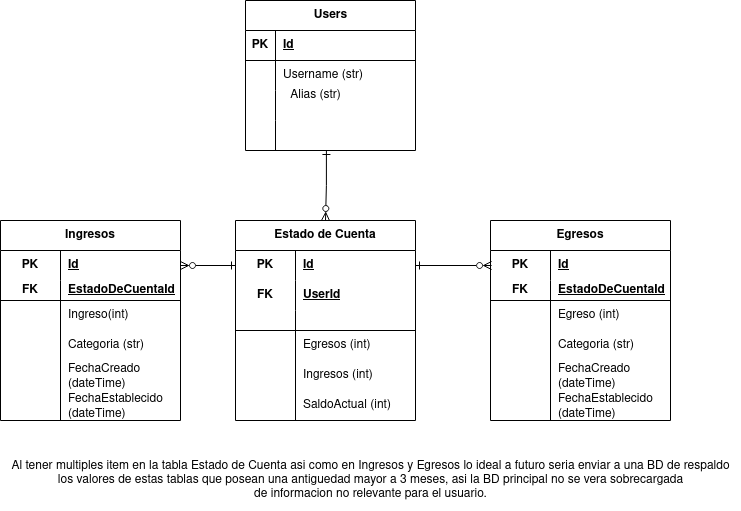

The diagram above was exported from draw.io. Its source (the exported page's mxGraphModel, read from the mxfile embedded in the PNG):
<mxGraphModel dx="1434" dy="793" grid="1" gridSize="10" guides="1" tooltips="1" connect="0" arrows="1" fold="1" page="1" pageScale="1" pageWidth="850" pageHeight="1100" math="0" shadow="0">
  <root>
    <mxCell id="0" />
    <mxCell id="1" parent="0" />
    <mxCell id="S8dC5ezdZBw-H-QVNp85-114" style="edgeStyle=orthogonalEdgeStyle;rounded=0;orthogonalLoop=1;jettySize=auto;html=1;exitX=0.476;exitY=1;exitDx=0;exitDy=0;entryX=0.5;entryY=0;entryDx=0;entryDy=0;strokeColor=default;startArrow=ERone;startFill=0;endArrow=ERzeroToMany;endFill=0;exitPerimeter=0;" parent="1" source="S8dC5ezdZBw-H-QVNp85-11" target="S8dC5ezdZBw-H-QVNp85-99" edge="1">
      <mxGeometry relative="1" as="geometry">
        <mxPoint x="375" y="211" as="sourcePoint" />
        <mxPoint x="375" y="321" as="targetPoint" />
      </mxGeometry>
    </mxCell>
    <mxCell id="S8dC5ezdZBw-H-QVNp85-1" value="&lt;div&gt;Users&lt;/div&gt;" style="shape=table;startSize=30;container=1;collapsible=1;childLayout=tableLayout;fixedRows=1;rowLines=0;fontStyle=1;align=center;resizeLast=1;html=1;" parent="1" vertex="1">
      <mxGeometry x="295" y="50" width="170" height="150" as="geometry" />
    </mxCell>
    <mxCell id="S8dC5ezdZBw-H-QVNp85-2" value="" style="shape=tableRow;horizontal=0;startSize=0;swimlaneHead=0;swimlaneBody=0;fillColor=none;collapsible=0;dropTarget=0;points=[[0,0.5],[1,0.5]];portConstraint=eastwest;top=0;left=0;right=0;bottom=1;" parent="S8dC5ezdZBw-H-QVNp85-1" vertex="1">
      <mxGeometry y="30" width="170" height="30" as="geometry" />
    </mxCell>
    <mxCell id="S8dC5ezdZBw-H-QVNp85-3" value="PK" style="shape=partialRectangle;connectable=0;fillColor=none;top=0;left=0;bottom=0;right=0;fontStyle=1;overflow=hidden;whiteSpace=wrap;html=1;" parent="S8dC5ezdZBw-H-QVNp85-2" vertex="1">
      <mxGeometry width="30" height="30" as="geometry">
        <mxRectangle width="30" height="30" as="alternateBounds" />
      </mxGeometry>
    </mxCell>
    <mxCell id="S8dC5ezdZBw-H-QVNp85-4" value="Id" style="shape=partialRectangle;connectable=0;fillColor=none;top=0;left=0;bottom=0;right=0;align=left;spacingLeft=6;fontStyle=5;overflow=hidden;whiteSpace=wrap;html=1;" parent="S8dC5ezdZBw-H-QVNp85-2" vertex="1">
      <mxGeometry x="30" width="140" height="30" as="geometry">
        <mxRectangle width="140" height="30" as="alternateBounds" />
      </mxGeometry>
    </mxCell>
    <mxCell id="S8dC5ezdZBw-H-QVNp85-5" value="" style="shape=tableRow;horizontal=0;startSize=0;swimlaneHead=0;swimlaneBody=0;fillColor=none;collapsible=0;dropTarget=0;points=[[0,0.5],[1,0.5]];portConstraint=eastwest;top=0;left=0;right=0;bottom=0;" parent="S8dC5ezdZBw-H-QVNp85-1" vertex="1">
      <mxGeometry y="60" width="170" height="30" as="geometry" />
    </mxCell>
    <mxCell id="S8dC5ezdZBw-H-QVNp85-6" value="" style="shape=partialRectangle;connectable=0;fillColor=none;top=0;left=0;bottom=0;right=0;editable=1;overflow=hidden;whiteSpace=wrap;html=1;" parent="S8dC5ezdZBw-H-QVNp85-5" vertex="1">
      <mxGeometry width="30" height="30" as="geometry">
        <mxRectangle width="30" height="30" as="alternateBounds" />
      </mxGeometry>
    </mxCell>
    <mxCell id="S8dC5ezdZBw-H-QVNp85-7" value="Username (str)" style="shape=partialRectangle;connectable=0;fillColor=none;top=0;left=0;bottom=0;right=0;align=left;spacingLeft=6;overflow=hidden;whiteSpace=wrap;html=1;" parent="S8dC5ezdZBw-H-QVNp85-5" vertex="1">
      <mxGeometry x="30" width="140" height="30" as="geometry">
        <mxRectangle width="140" height="30" as="alternateBounds" />
      </mxGeometry>
    </mxCell>
    <mxCell id="S8dC5ezdZBw-H-QVNp85-8" value="" style="shape=tableRow;horizontal=0;startSize=0;swimlaneHead=0;swimlaneBody=0;fillColor=none;collapsible=0;dropTarget=0;points=[[0,0.5],[1,0.5]];portConstraint=eastwest;top=0;left=0;right=0;bottom=0;" parent="S8dC5ezdZBw-H-QVNp85-1" vertex="1">
      <mxGeometry y="90" width="170" height="30" as="geometry" />
    </mxCell>
    <mxCell id="S8dC5ezdZBw-H-QVNp85-9" value="" style="shape=partialRectangle;connectable=0;fillColor=none;top=0;left=0;bottom=0;right=0;editable=1;overflow=hidden;whiteSpace=wrap;html=1;" parent="S8dC5ezdZBw-H-QVNp85-8" vertex="1">
      <mxGeometry width="30" height="30" as="geometry">
        <mxRectangle width="30" height="30" as="alternateBounds" />
      </mxGeometry>
    </mxCell>
    <mxCell id="S8dC5ezdZBw-H-QVNp85-10" value="" style="shape=partialRectangle;connectable=0;fillColor=none;top=0;left=0;bottom=0;right=0;align=left;spacingLeft=6;overflow=hidden;whiteSpace=wrap;html=1;" parent="S8dC5ezdZBw-H-QVNp85-8" vertex="1">
      <mxGeometry x="30" width="140" height="30" as="geometry">
        <mxRectangle width="140" height="30" as="alternateBounds" />
      </mxGeometry>
    </mxCell>
    <mxCell id="S8dC5ezdZBw-H-QVNp85-11" value="" style="shape=tableRow;horizontal=0;startSize=0;swimlaneHead=0;swimlaneBody=0;fillColor=none;collapsible=0;dropTarget=0;points=[[0,0.5],[1,0.5]];portConstraint=eastwest;top=0;left=0;right=0;bottom=0;" parent="S8dC5ezdZBw-H-QVNp85-1" vertex="1">
      <mxGeometry y="120" width="170" height="30" as="geometry" />
    </mxCell>
    <mxCell id="S8dC5ezdZBw-H-QVNp85-12" value="" style="shape=partialRectangle;connectable=0;fillColor=none;top=0;left=0;bottom=0;right=0;editable=1;overflow=hidden;whiteSpace=wrap;html=1;" parent="S8dC5ezdZBw-H-QVNp85-11" vertex="1">
      <mxGeometry width="30" height="30" as="geometry">
        <mxRectangle width="30" height="30" as="alternateBounds" />
      </mxGeometry>
    </mxCell>
    <mxCell id="S8dC5ezdZBw-H-QVNp85-13" value="" style="shape=partialRectangle;connectable=0;fillColor=none;top=0;left=0;bottom=0;right=0;align=left;spacingLeft=6;overflow=hidden;whiteSpace=wrap;html=1;" parent="S8dC5ezdZBw-H-QVNp85-11" vertex="1">
      <mxGeometry x="30" width="140" height="30" as="geometry">
        <mxRectangle width="140" height="30" as="alternateBounds" />
      </mxGeometry>
    </mxCell>
    <mxCell id="S8dC5ezdZBw-H-QVNp85-99" value="Estado de Cuenta" style="shape=table;startSize=30;container=1;collapsible=1;childLayout=tableLayout;fixedRows=1;rowLines=0;fontStyle=1;align=center;resizeLast=1;html=1;whiteSpace=wrap;columnLines=1;" parent="1" vertex="1">
      <mxGeometry x="285" y="270" width="180" height="200" as="geometry">
        <mxRectangle x="590" y="60" width="210" height="30" as="alternateBounds" />
      </mxGeometry>
    </mxCell>
    <mxCell id="S8dC5ezdZBw-H-QVNp85-100" value="" style="shape=tableRow;horizontal=0;startSize=0;swimlaneHead=0;swimlaneBody=0;fillColor=none;collapsible=0;dropTarget=0;points=[[0,0.5],[1,0.5]];portConstraint=eastwest;top=0;left=0;right=0;bottom=0;html=1;" parent="S8dC5ezdZBw-H-QVNp85-99" vertex="1">
      <mxGeometry y="30" width="180" height="30" as="geometry" />
    </mxCell>
    <mxCell id="S8dC5ezdZBw-H-QVNp85-101" value="PK" style="shape=partialRectangle;connectable=0;fillColor=none;top=0;left=0;bottom=0;right=0;fontStyle=1;overflow=hidden;html=1;whiteSpace=wrap;" parent="S8dC5ezdZBw-H-QVNp85-100" vertex="1">
      <mxGeometry width="60" height="30" as="geometry">
        <mxRectangle width="60" height="30" as="alternateBounds" />
      </mxGeometry>
    </mxCell>
    <mxCell id="S8dC5ezdZBw-H-QVNp85-102" value="Id" style="shape=partialRectangle;connectable=0;fillColor=none;top=0;left=0;bottom=0;right=0;align=left;spacingLeft=6;fontStyle=5;overflow=hidden;html=1;whiteSpace=wrap;" parent="S8dC5ezdZBw-H-QVNp85-100" vertex="1">
      <mxGeometry x="60" width="120" height="30" as="geometry">
        <mxRectangle width="120" height="30" as="alternateBounds" />
      </mxGeometry>
    </mxCell>
    <mxCell id="S8dC5ezdZBw-H-QVNp85-103" value="" style="shape=tableRow;horizontal=0;startSize=0;swimlaneHead=0;swimlaneBody=0;fillColor=none;collapsible=0;dropTarget=0;points=[[0,0.5],[1,0.5]];portConstraint=eastwest;top=0;left=0;right=0;bottom=0;html=1;" parent="S8dC5ezdZBw-H-QVNp85-99" vertex="1">
      <mxGeometry y="60" width="180" height="30" as="geometry" />
    </mxCell>
    <mxCell id="S8dC5ezdZBw-H-QVNp85-104" value="FK" style="shape=partialRectangle;connectable=0;fillColor=none;top=0;left=0;bottom=0;right=0;fontStyle=1;overflow=hidden;html=1;whiteSpace=wrap;" parent="S8dC5ezdZBw-H-QVNp85-103" vertex="1">
      <mxGeometry width="60" height="30" as="geometry">
        <mxRectangle width="60" height="30" as="alternateBounds" />
      </mxGeometry>
    </mxCell>
    <mxCell id="S8dC5ezdZBw-H-QVNp85-105" value="UserId" style="shape=partialRectangle;connectable=0;fillColor=none;top=0;left=0;bottom=0;right=0;align=left;spacingLeft=6;fontStyle=5;overflow=hidden;html=1;whiteSpace=wrap;" parent="S8dC5ezdZBw-H-QVNp85-103" vertex="1">
      <mxGeometry x="60" width="120" height="30" as="geometry">
        <mxRectangle width="120" height="30" as="alternateBounds" />
      </mxGeometry>
    </mxCell>
    <mxCell id="S8dC5ezdZBw-H-QVNp85-109" value="" style="shape=tableRow;horizontal=0;startSize=0;swimlaneHead=0;swimlaneBody=0;fillColor=none;collapsible=0;dropTarget=0;points=[[0,0.5],[1,0.5]];portConstraint=eastwest;top=0;left=0;right=0;bottom=1;html=1;" parent="S8dC5ezdZBw-H-QVNp85-99" vertex="1">
      <mxGeometry y="90" width="180" height="20" as="geometry" />
    </mxCell>
    <mxCell id="S8dC5ezdZBw-H-QVNp85-110" value="" style="shape=partialRectangle;connectable=0;fillColor=none;top=0;left=0;bottom=0;right=0;editable=1;overflow=hidden;html=1;whiteSpace=wrap;" parent="S8dC5ezdZBw-H-QVNp85-109" vertex="1">
      <mxGeometry width="60" height="20" as="geometry">
        <mxRectangle width="60" height="20" as="alternateBounds" />
      </mxGeometry>
    </mxCell>
    <mxCell id="S8dC5ezdZBw-H-QVNp85-111" value="" style="shape=partialRectangle;connectable=0;fillColor=none;top=0;left=0;bottom=0;right=0;align=left;spacingLeft=6;overflow=hidden;html=1;whiteSpace=wrap;" parent="S8dC5ezdZBw-H-QVNp85-109" vertex="1">
      <mxGeometry x="60" width="120" height="20" as="geometry">
        <mxRectangle width="120" height="20" as="alternateBounds" />
      </mxGeometry>
    </mxCell>
    <mxCell id="S8dC5ezdZBw-H-QVNp85-106" value="" style="shape=tableRow;horizontal=0;startSize=0;swimlaneHead=0;swimlaneBody=0;fillColor=none;collapsible=0;dropTarget=0;points=[[0,0.5],[1,0.5]];portConstraint=eastwest;top=0;left=0;right=0;bottom=0;html=1;strokeColor=default;" parent="S8dC5ezdZBw-H-QVNp85-99" vertex="1">
      <mxGeometry y="110" width="180" height="30" as="geometry" />
    </mxCell>
    <mxCell id="S8dC5ezdZBw-H-QVNp85-107" value="" style="shape=partialRectangle;connectable=0;fillColor=none;top=0;left=0;bottom=0;right=0;editable=1;overflow=hidden;html=1;whiteSpace=wrap;" parent="S8dC5ezdZBw-H-QVNp85-106" vertex="1">
      <mxGeometry width="60" height="30" as="geometry">
        <mxRectangle width="60" height="30" as="alternateBounds" />
      </mxGeometry>
    </mxCell>
    <mxCell id="S8dC5ezdZBw-H-QVNp85-108" value="" style="shape=partialRectangle;connectable=0;fillColor=none;top=0;left=0;bottom=0;right=0;align=left;spacingLeft=6;overflow=hidden;html=1;whiteSpace=wrap;" parent="S8dC5ezdZBw-H-QVNp85-106" vertex="1">
      <mxGeometry x="60" width="120" height="30" as="geometry">
        <mxRectangle width="120" height="30" as="alternateBounds" />
      </mxGeometry>
    </mxCell>
    <mxCell id="S8dC5ezdZBw-H-QVNp85-112" value="Ingresos (int)" style="shape=partialRectangle;connectable=0;fillColor=none;top=0;left=1;bottom=0;right=0;align=left;spacingLeft=6;overflow=hidden;html=1;whiteSpace=wrap;labelBorderColor=none;" parent="1" vertex="1">
      <mxGeometry x="345" y="410" width="120" height="30" as="geometry">
        <mxRectangle width="120" height="30" as="alternateBounds" />
      </mxGeometry>
    </mxCell>
    <mxCell id="S8dC5ezdZBw-H-QVNp85-116" style="edgeStyle=orthogonalEdgeStyle;rounded=0;orthogonalLoop=1;jettySize=auto;html=1;exitX=0;exitY=0.5;exitDx=0;exitDy=0;entryX=1;entryY=0.5;entryDx=0;entryDy=0;endArrow=ERzeroToMany;endFill=0;startArrow=ERone;startFill=0;" parent="1" source="S8dC5ezdZBw-H-QVNp85-100" edge="1">
      <mxGeometry relative="1" as="geometry">
        <mxPoint x="230" y="315" as="targetPoint" />
      </mxGeometry>
    </mxCell>
    <mxCell id="S8dC5ezdZBw-H-QVNp85-119" value="SaldoActual (int)" style="shape=partialRectangle;connectable=0;fillColor=none;top=0;left=1;bottom=0;right=0;align=left;spacingLeft=6;overflow=hidden;html=1;whiteSpace=wrap;labelBorderColor=none;" parent="1" vertex="1">
      <mxGeometry x="345" y="440" width="120" height="30" as="geometry">
        <mxRectangle width="120" height="30" as="alternateBounds" />
      </mxGeometry>
    </mxCell>
    <mxCell id="trlPcw0KU7SwA2rKv600-1" value="Egresos" style="shape=table;startSize=30;container=1;collapsible=1;childLayout=tableLayout;fixedRows=1;rowLines=0;fontStyle=1;align=center;resizeLast=1;html=1;whiteSpace=wrap;" parent="1" vertex="1">
      <mxGeometry x="540" y="270" width="180" height="200" as="geometry" />
    </mxCell>
    <mxCell id="trlPcw0KU7SwA2rKv600-2" value="" style="shape=tableRow;horizontal=0;startSize=0;swimlaneHead=0;swimlaneBody=0;fillColor=none;collapsible=0;dropTarget=0;points=[[0,0.5],[1,0.5]];portConstraint=eastwest;top=0;left=0;right=0;bottom=0;html=1;" parent="trlPcw0KU7SwA2rKv600-1" vertex="1">
      <mxGeometry y="30" width="180" height="30" as="geometry" />
    </mxCell>
    <mxCell id="trlPcw0KU7SwA2rKv600-3" value="PK" style="shape=partialRectangle;connectable=0;fillColor=none;top=0;left=0;bottom=0;right=0;fontStyle=1;overflow=hidden;html=1;whiteSpace=wrap;" parent="trlPcw0KU7SwA2rKv600-2" vertex="1">
      <mxGeometry width="60" height="30" as="geometry">
        <mxRectangle width="60" height="30" as="alternateBounds" />
      </mxGeometry>
    </mxCell>
    <mxCell id="trlPcw0KU7SwA2rKv600-4" value="Id" style="shape=partialRectangle;connectable=0;fillColor=none;top=0;left=0;bottom=0;right=0;align=left;spacingLeft=6;fontStyle=5;overflow=hidden;html=1;whiteSpace=wrap;" parent="trlPcw0KU7SwA2rKv600-2" vertex="1">
      <mxGeometry x="60" width="120" height="30" as="geometry">
        <mxRectangle width="120" height="30" as="alternateBounds" />
      </mxGeometry>
    </mxCell>
    <mxCell id="trlPcw0KU7SwA2rKv600-5" value="" style="shape=tableRow;horizontal=0;startSize=0;swimlaneHead=0;swimlaneBody=0;fillColor=none;collapsible=0;dropTarget=0;points=[[0,0.5],[1,0.5]];portConstraint=eastwest;top=0;left=0;right=0;bottom=1;html=1;" parent="trlPcw0KU7SwA2rKv600-1" vertex="1">
      <mxGeometry y="60" width="180" height="20" as="geometry" />
    </mxCell>
    <mxCell id="trlPcw0KU7SwA2rKv600-6" value="FK" style="shape=partialRectangle;connectable=0;fillColor=none;top=0;left=0;bottom=0;right=0;fontStyle=1;overflow=hidden;html=1;whiteSpace=wrap;" parent="trlPcw0KU7SwA2rKv600-5" vertex="1">
      <mxGeometry width="60" height="20" as="geometry">
        <mxRectangle width="60" height="20" as="alternateBounds" />
      </mxGeometry>
    </mxCell>
    <mxCell id="trlPcw0KU7SwA2rKv600-7" value="EstadoDeCuentaId" style="shape=partialRectangle;connectable=0;fillColor=none;top=0;left=0;bottom=0;right=0;align=left;spacingLeft=6;fontStyle=5;overflow=hidden;html=1;whiteSpace=wrap;" parent="trlPcw0KU7SwA2rKv600-5" vertex="1">
      <mxGeometry x="60" width="120" height="20" as="geometry">
        <mxRectangle width="120" height="20" as="alternateBounds" />
      </mxGeometry>
    </mxCell>
    <mxCell id="trlPcw0KU7SwA2rKv600-8" value="" style="shape=tableRow;horizontal=0;startSize=0;swimlaneHead=0;swimlaneBody=0;fillColor=none;collapsible=0;dropTarget=0;points=[[0,0.5],[1,0.5]];portConstraint=eastwest;top=0;left=0;right=0;bottom=0;html=1;" parent="trlPcw0KU7SwA2rKv600-1" vertex="1">
      <mxGeometry y="80" width="180" height="30" as="geometry" />
    </mxCell>
    <mxCell id="trlPcw0KU7SwA2rKv600-9" value="" style="shape=partialRectangle;connectable=0;fillColor=none;top=0;left=0;bottom=0;right=0;editable=1;overflow=hidden;html=1;whiteSpace=wrap;" parent="trlPcw0KU7SwA2rKv600-8" vertex="1">
      <mxGeometry width="60" height="30" as="geometry">
        <mxRectangle width="60" height="30" as="alternateBounds" />
      </mxGeometry>
    </mxCell>
    <mxCell id="trlPcw0KU7SwA2rKv600-10" value="Egreso (int)" style="shape=partialRectangle;connectable=0;fillColor=none;top=0;left=0;bottom=0;right=0;align=left;spacingLeft=6;overflow=hidden;html=1;whiteSpace=wrap;" parent="trlPcw0KU7SwA2rKv600-8" vertex="1">
      <mxGeometry x="60" width="120" height="30" as="geometry">
        <mxRectangle width="120" height="30" as="alternateBounds" />
      </mxGeometry>
    </mxCell>
    <mxCell id="trlPcw0KU7SwA2rKv600-11" value="FechaCreado (dateTime)" style="shape=partialRectangle;connectable=0;fillColor=none;top=0;left=1;bottom=0;right=0;align=left;spacingLeft=6;overflow=hidden;html=1;whiteSpace=wrap;" parent="1" vertex="1">
      <mxGeometry x="600" y="410" width="120" height="30" as="geometry">
        <mxRectangle width="120" height="30" as="alternateBounds" />
      </mxGeometry>
    </mxCell>
    <mxCell id="trlPcw0KU7SwA2rKv600-12" value="FechaEstablecido (dateTime)" style="shape=partialRectangle;connectable=0;fillColor=none;top=0;left=1;bottom=0;right=0;align=left;spacingLeft=6;overflow=hidden;html=1;whiteSpace=wrap;" parent="1" vertex="1">
      <mxGeometry x="600" y="440" width="120" height="30" as="geometry">
        <mxRectangle width="120" height="30" as="alternateBounds" />
      </mxGeometry>
    </mxCell>
    <mxCell id="trlPcw0KU7SwA2rKv600-13" value="Categoria (str)" style="shape=partialRectangle;connectable=0;fillColor=none;top=0;left=1;bottom=0;right=0;align=left;spacingLeft=6;overflow=hidden;html=1;whiteSpace=wrap;" parent="1" vertex="1">
      <mxGeometry x="600" y="380" width="120" height="30" as="geometry">
        <mxRectangle width="120" height="30" as="alternateBounds" />
      </mxGeometry>
    </mxCell>
    <mxCell id="trlPcw0KU7SwA2rKv600-14" value="Ingresos" style="shape=table;startSize=30;container=1;collapsible=1;childLayout=tableLayout;fixedRows=1;rowLines=0;fontStyle=1;align=center;resizeLast=1;html=1;whiteSpace=wrap;" parent="1" vertex="1">
      <mxGeometry x="50" y="270" width="180" height="200" as="geometry" />
    </mxCell>
    <mxCell id="trlPcw0KU7SwA2rKv600-15" value="" style="shape=tableRow;horizontal=0;startSize=0;swimlaneHead=0;swimlaneBody=0;fillColor=none;collapsible=0;dropTarget=0;points=[[0,0.5],[1,0.5]];portConstraint=eastwest;top=0;left=0;right=0;bottom=0;html=1;" parent="trlPcw0KU7SwA2rKv600-14" vertex="1">
      <mxGeometry y="30" width="180" height="30" as="geometry" />
    </mxCell>
    <mxCell id="trlPcw0KU7SwA2rKv600-16" value="PK" style="shape=partialRectangle;connectable=0;fillColor=none;top=0;left=0;bottom=0;right=0;fontStyle=1;overflow=hidden;html=1;whiteSpace=wrap;" parent="trlPcw0KU7SwA2rKv600-15" vertex="1">
      <mxGeometry width="60" height="30" as="geometry">
        <mxRectangle width="60" height="30" as="alternateBounds" />
      </mxGeometry>
    </mxCell>
    <mxCell id="trlPcw0KU7SwA2rKv600-17" value="Id" style="shape=partialRectangle;connectable=0;fillColor=none;top=0;left=0;bottom=0;right=0;align=left;spacingLeft=6;fontStyle=5;overflow=hidden;html=1;whiteSpace=wrap;" parent="trlPcw0KU7SwA2rKv600-15" vertex="1">
      <mxGeometry x="60" width="120" height="30" as="geometry">
        <mxRectangle width="120" height="30" as="alternateBounds" />
      </mxGeometry>
    </mxCell>
    <mxCell id="trlPcw0KU7SwA2rKv600-18" value="" style="shape=tableRow;horizontal=0;startSize=0;swimlaneHead=0;swimlaneBody=0;fillColor=none;collapsible=0;dropTarget=0;points=[[0,0.5],[1,0.5]];portConstraint=eastwest;top=0;left=0;right=0;bottom=1;html=1;" parent="trlPcw0KU7SwA2rKv600-14" vertex="1">
      <mxGeometry y="60" width="180" height="20" as="geometry" />
    </mxCell>
    <mxCell id="trlPcw0KU7SwA2rKv600-19" value="FK" style="shape=partialRectangle;connectable=0;fillColor=none;top=0;left=0;bottom=0;right=0;fontStyle=1;overflow=hidden;html=1;whiteSpace=wrap;" parent="trlPcw0KU7SwA2rKv600-18" vertex="1">
      <mxGeometry width="60" height="20" as="geometry">
        <mxRectangle width="60" height="20" as="alternateBounds" />
      </mxGeometry>
    </mxCell>
    <mxCell id="trlPcw0KU7SwA2rKv600-20" value="EstadoDeCuentaId" style="shape=partialRectangle;connectable=0;fillColor=none;top=0;left=0;bottom=0;right=0;align=left;spacingLeft=6;fontStyle=5;overflow=hidden;html=1;whiteSpace=wrap;" parent="trlPcw0KU7SwA2rKv600-18" vertex="1">
      <mxGeometry x="60" width="120" height="20" as="geometry">
        <mxRectangle width="120" height="20" as="alternateBounds" />
      </mxGeometry>
    </mxCell>
    <mxCell id="trlPcw0KU7SwA2rKv600-21" value="" style="shape=tableRow;horizontal=0;startSize=0;swimlaneHead=0;swimlaneBody=0;fillColor=none;collapsible=0;dropTarget=0;points=[[0,0.5],[1,0.5]];portConstraint=eastwest;top=0;left=0;right=0;bottom=0;html=1;" parent="trlPcw0KU7SwA2rKv600-14" vertex="1">
      <mxGeometry y="80" width="180" height="30" as="geometry" />
    </mxCell>
    <mxCell id="trlPcw0KU7SwA2rKv600-22" value="" style="shape=partialRectangle;connectable=0;fillColor=none;top=0;left=0;bottom=0;right=0;editable=1;overflow=hidden;html=1;whiteSpace=wrap;" parent="trlPcw0KU7SwA2rKv600-21" vertex="1">
      <mxGeometry width="60" height="30" as="geometry">
        <mxRectangle width="60" height="30" as="alternateBounds" />
      </mxGeometry>
    </mxCell>
    <mxCell id="trlPcw0KU7SwA2rKv600-23" value="Ingreso(int)" style="shape=partialRectangle;connectable=0;fillColor=none;top=0;left=0;bottom=0;right=0;align=left;spacingLeft=6;overflow=hidden;html=1;whiteSpace=wrap;" parent="trlPcw0KU7SwA2rKv600-21" vertex="1">
      <mxGeometry x="60" width="120" height="30" as="geometry">
        <mxRectangle width="120" height="30" as="alternateBounds" />
      </mxGeometry>
    </mxCell>
    <mxCell id="trlPcw0KU7SwA2rKv600-24" value="FechaCreado (dateTime)" style="shape=partialRectangle;connectable=0;fillColor=none;top=0;left=1;bottom=0;right=0;align=left;spacingLeft=6;overflow=hidden;html=1;whiteSpace=wrap;" parent="1" vertex="1">
      <mxGeometry x="110" y="410" width="120" height="30" as="geometry">
        <mxRectangle width="120" height="30" as="alternateBounds" />
      </mxGeometry>
    </mxCell>
    <mxCell id="trlPcw0KU7SwA2rKv600-25" value="FechaEstablecido (dateTime)" style="shape=partialRectangle;connectable=0;fillColor=none;top=0;left=1;bottom=0;right=0;align=left;spacingLeft=6;overflow=hidden;html=1;whiteSpace=wrap;" parent="1" vertex="1">
      <mxGeometry x="110" y="440" width="120" height="30" as="geometry">
        <mxRectangle width="120" height="30" as="alternateBounds" />
      </mxGeometry>
    </mxCell>
    <mxCell id="trlPcw0KU7SwA2rKv600-26" value="Categoria (str)" style="shape=partialRectangle;connectable=0;fillColor=none;top=0;left=1;bottom=0;right=0;align=left;spacingLeft=6;overflow=hidden;html=1;whiteSpace=wrap;" parent="1" vertex="1">
      <mxGeometry x="110" y="380" width="120" height="30" as="geometry">
        <mxRectangle width="120" height="30" as="alternateBounds" />
      </mxGeometry>
    </mxCell>
    <mxCell id="trlPcw0KU7SwA2rKv600-27" style="edgeStyle=orthogonalEdgeStyle;rounded=0;orthogonalLoop=1;jettySize=auto;html=1;entryX=0.006;entryY=0.5;entryDx=0;entryDy=0;entryPerimeter=0;endArrow=ERzeroToMany;endFill=0;startArrow=ERone;startFill=0;" parent="1" source="S8dC5ezdZBw-H-QVNp85-100" target="trlPcw0KU7SwA2rKv600-2" edge="1">
      <mxGeometry relative="1" as="geometry" />
    </mxCell>
    <mxCell id="trlPcw0KU7SwA2rKv600-29" value="Egresos (int)" style="shape=partialRectangle;connectable=0;fillColor=none;top=0;left=1;bottom=0;right=0;align=left;spacingLeft=6;overflow=hidden;html=1;whiteSpace=wrap;labelBorderColor=none;" parent="1" vertex="1">
      <mxGeometry x="345" y="380" width="120" height="30" as="geometry">
        <mxRectangle width="120" height="30" as="alternateBounds" />
      </mxGeometry>
    </mxCell>
    <mxCell id="pKp2vdEC8vSeTQTq91R6-1" value="Alias (str)" style="text;html=1;align=center;verticalAlign=middle;resizable=0;points=[];autosize=1;strokeColor=none;fillColor=none;" parent="1" vertex="1">
      <mxGeometry x="330" y="130" width="70" height="30" as="geometry" />
    </mxCell>
    <mxCell id="pKp2vdEC8vSeTQTq91R6-2" value="Al tener multiples item en la tabla Estado de Cuenta asi como en Ingresos y Egresos lo ideal a futuro seria enviar a una BD de respaldo&lt;br&gt;los valores de estas tablas que posean una antiguedad mayor a 3 meses, asi la BD principal no se vera sobrecargada&lt;br&gt;de informacion no relevante para el usuario." style="text;html=1;align=center;verticalAlign=middle;resizable=0;points=[];autosize=1;strokeColor=none;fillColor=none;" parent="1" vertex="1">
      <mxGeometry x="50" y="500" width="740" height="60" as="geometry" />
    </mxCell>
  </root>
</mxGraphModel>